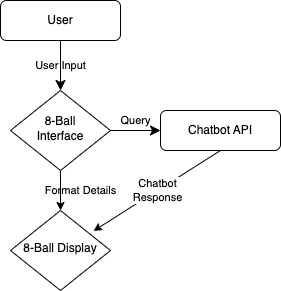

The diagram above was exported from draw.io. Its source (the exported page's mxGraphModel, read from the mxfile embedded in the PNG):
<mxGraphModel dx="1242" dy="715" grid="1" gridSize="10" guides="1" tooltips="1" connect="1" arrows="1" fold="1" page="1" pageScale="1" pageWidth="827" pageHeight="1169" math="0" shadow="0">
  <root>
    <mxCell id="WIyWlLk6GJQsqaUBKTNV-0" />
    <mxCell id="WIyWlLk6GJQsqaUBKTNV-1" parent="WIyWlLk6GJQsqaUBKTNV-0" />
    <mxCell id="WIyWlLk6GJQsqaUBKTNV-2" value="User Input" style="rounded=0;html=1;jettySize=auto;orthogonalLoop=1;fontSize=11;endArrow=classic;endFill=1;endSize=8;strokeWidth=1;shadow=0;labelBackgroundColor=none;edgeStyle=orthogonalEdgeStyle;" parent="WIyWlLk6GJQsqaUBKTNV-1" source="WIyWlLk6GJQsqaUBKTNV-3" target="WIyWlLk6GJQsqaUBKTNV-6" edge="1">
      <mxGeometry relative="1" as="geometry" />
    </mxCell>
    <mxCell id="WIyWlLk6GJQsqaUBKTNV-3" value="User" style="rounded=1;whiteSpace=wrap;html=1;fontSize=12;glass=0;strokeWidth=1;shadow=0;" parent="WIyWlLk6GJQsqaUBKTNV-1" vertex="1">
      <mxGeometry x="160" y="80" width="120" height="40" as="geometry" />
    </mxCell>
    <mxCell id="WIyWlLk6GJQsqaUBKTNV-4" value="Format Details" style="rounded=0;html=1;jettySize=auto;orthogonalLoop=1;fontSize=11;endArrow=classic;endFill=1;strokeWidth=1;shadow=0;labelBackgroundColor=none;edgeStyle=orthogonalEdgeStyle;" parent="WIyWlLk6GJQsqaUBKTNV-1" source="WIyWlLk6GJQsqaUBKTNV-6" edge="1">
      <mxGeometry y="20" relative="1" as="geometry">
        <mxPoint as="offset" />
        <mxPoint x="220" y="290" as="targetPoint" />
      </mxGeometry>
    </mxCell>
    <mxCell id="WIyWlLk6GJQsqaUBKTNV-5" value="Query" style="edgeStyle=orthogonalEdgeStyle;rounded=0;html=1;jettySize=auto;orthogonalLoop=1;fontSize=11;endArrow=classic;endFill=1;endSize=8;strokeWidth=1;shadow=0;labelBackgroundColor=none;" parent="WIyWlLk6GJQsqaUBKTNV-1" source="WIyWlLk6GJQsqaUBKTNV-6" target="WIyWlLk6GJQsqaUBKTNV-7" edge="1">
      <mxGeometry y="10" relative="1" as="geometry">
        <mxPoint as="offset" />
      </mxGeometry>
    </mxCell>
    <mxCell id="WIyWlLk6GJQsqaUBKTNV-6" value="8-Ball&lt;br&gt;Interface" style="rhombus;whiteSpace=wrap;html=1;shadow=0;fontFamily=Helvetica;fontSize=12;align=center;strokeWidth=1;spacing=6;spacingTop=-4;" parent="WIyWlLk6GJQsqaUBKTNV-1" vertex="1">
      <mxGeometry x="170" y="170" width="100" height="80" as="geometry" />
    </mxCell>
    <mxCell id="WIyWlLk6GJQsqaUBKTNV-7" value="Chatbot API" style="rounded=1;whiteSpace=wrap;html=1;fontSize=12;glass=0;strokeWidth=1;shadow=0;" parent="WIyWlLk6GJQsqaUBKTNV-1" vertex="1">
      <mxGeometry x="320" y="190" width="120" height="40" as="geometry" />
    </mxCell>
    <mxCell id="WIyWlLk6GJQsqaUBKTNV-10" value="8-Ball Display" style="rhombus;whiteSpace=wrap;html=1;shadow=0;fontFamily=Helvetica;fontSize=12;align=center;strokeWidth=1;spacing=6;spacingTop=-4;" parent="WIyWlLk6GJQsqaUBKTNV-1" vertex="1">
      <mxGeometry x="170" y="290" width="100" height="80" as="geometry" />
    </mxCell>
    <mxCell id="JD8-bTmtdHdOefa-gHOH-0" value="Chatbot &lt;br&gt;Response" style="endArrow=classic;html=1;rounded=0;exitX=0.5;exitY=1;exitDx=0;exitDy=0;entryX=0.83;entryY=0.256;entryDx=0;entryDy=0;entryPerimeter=0;" edge="1" parent="WIyWlLk6GJQsqaUBKTNV-1" source="WIyWlLk6GJQsqaUBKTNV-7" target="WIyWlLk6GJQsqaUBKTNV-10">
      <mxGeometry width="50" height="50" relative="1" as="geometry">
        <mxPoint x="390" y="400" as="sourcePoint" />
        <mxPoint x="440" y="350" as="targetPoint" />
      </mxGeometry>
    </mxCell>
  </root>
</mxGraphModel>